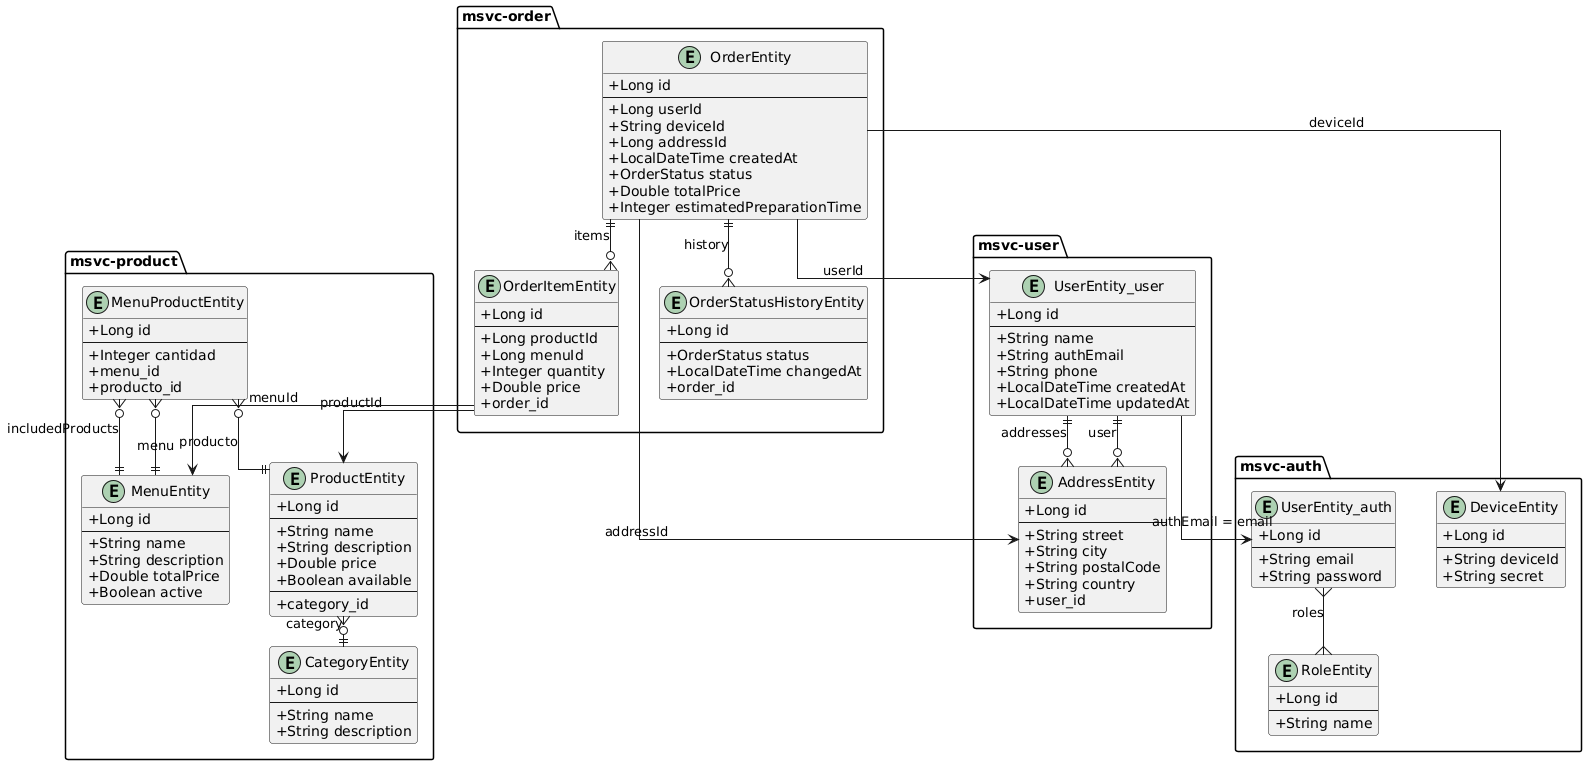

The diagram above was rendered by PlantUML. Its source (embedded in the PNG):
@startuml
skinparam linetype ortho
skinparam nodesep 40
skinparam ranksep 30
skinparam classAttributeIconSize 0

' ======================== PRODUCT SERVICE ========================
package "msvc-product" {

  entity CategoryEntity {
    + Long id
    --
    + String name
    + String description
  }

  entity ProductEntity {
    + Long id
    --
    + String name
    + String description
    + Double price
    + Boolean available
    --
    + category_id
  }

  entity MenuEntity {
    + Long id
    --
    + String name
    + String description
    + Double totalPrice
    + Boolean active
  }

  entity MenuProductEntity {
    + Long id
    --
    + Integer cantidad
    + menu_id
    + producto_id
  }

  ProductEntity }o--|| CategoryEntity : category
  MenuProductEntity }o--|| MenuEntity : menu
  MenuProductEntity }o--|| ProductEntity : producto
  MenuEntity ||--o{ MenuProductEntity : includedProducts
}


' ======================== USER SERVICE ========================
package "msvc-user" {

  entity UserEntity_user {
    + Long id
    --
    + String name
    + String authEmail
    + String phone
    + LocalDateTime createdAt
    + LocalDateTime updatedAt
  }

  entity AddressEntity {
    + Long id
    --
    + String street
    + String city
    + String postalCode
    + String country
    + user_id
  }

  AddressEntity }o--|| UserEntity_user : user
  UserEntity_user ||--o{ AddressEntity : addresses
}


' ======================== AUTH SERVICE ========================
package "msvc-auth" {

  entity UserEntity_auth {
    + Long id
    --
    + String email
    + String password
  }

  entity RoleEntity {
    + Long id
    --
    + String name
  }

  entity DeviceEntity {
    + Long id
    --
    + String deviceId
    + String secret
  }

  UserEntity_auth }--{ RoleEntity : roles
}


' ======================== ORDER SERVICE ========================
package "msvc-order" {

  entity OrderEntity {
    + Long id
    --
    + Long userId
    + String deviceId
    + Long addressId
    + LocalDateTime createdAt
    + OrderStatus status
    + Double totalPrice
    + Integer estimatedPreparationTime
  }

  entity OrderItemEntity {
    + Long id
    --
    + Long productId
    + Long menuId
    + Integer quantity
    + Double price
    + order_id
  }

  entity OrderStatusHistoryEntity {
    + Long id
    --
    + OrderStatus status
    + LocalDateTime changedAt
    + order_id
  }

  OrderEntity ||--o{ OrderItemEntity : items
  OrderEntity ||--o{ OrderStatusHistoryEntity : history
}


' ======================== RELACIONES ENTRE MICROSERVICIOS ========================
OrderEntity --> UserEntity_user : userId
OrderEntity --> AddressEntity : addressId
OrderEntity --> DeviceEntity : deviceId
OrderItemEntity --> ProductEntity : productId
OrderItemEntity --> MenuEntity : menuId
UserEntity_user --> UserEntity_auth : authEmail = email
@enduml